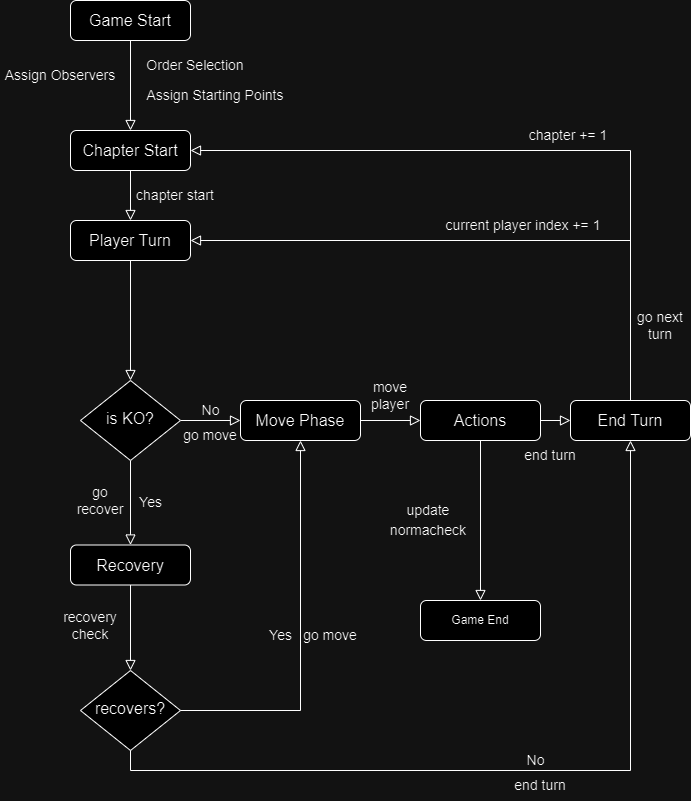

The diagram above was exported from draw.io. Its source (the exported page's mxGraphModel, read from the mxfile embedded in the PNG):
<mxGraphModel dx="1393" dy="797" grid="1" gridSize="10" guides="1" tooltips="1" connect="1" arrows="1" fold="1" page="1" pageScale="1" pageWidth="827" pageHeight="1169" math="0" shadow="0">
  <root>
    <mxCell id="WIyWlLk6GJQsqaUBKTNV-0" />
    <mxCell id="WIyWlLk6GJQsqaUBKTNV-1" parent="WIyWlLk6GJQsqaUBKTNV-0" />
    <mxCell id="WIyWlLk6GJQsqaUBKTNV-3" value="&lt;font style=&quot;font-size: 16px;&quot;&gt;Game Start&lt;/font&gt;" style="rounded=1;whiteSpace=wrap;html=1;fontSize=12;glass=0;strokeWidth=1;shadow=0;" parent="WIyWlLk6GJQsqaUBKTNV-1" vertex="1">
      <mxGeometry x="139" y="90" width="120" height="40" as="geometry" />
    </mxCell>
    <mxCell id="WIyWlLk6GJQsqaUBKTNV-7" value="&lt;font style=&quot;font-size: 16px;&quot;&gt;Chapter Start&lt;/font&gt;" style="rounded=1;whiteSpace=wrap;html=1;fontSize=12;glass=0;strokeWidth=1;shadow=0;" parent="WIyWlLk6GJQsqaUBKTNV-1" vertex="1">
      <mxGeometry x="139" y="220" width="120" height="40" as="geometry" />
    </mxCell>
    <mxCell id="ahSHepUqL7jcey1B7oXT-11" value="" style="rounded=0;html=1;jettySize=auto;orthogonalLoop=1;fontSize=11;endArrow=block;endFill=0;endSize=8;strokeWidth=1;shadow=0;labelBackgroundColor=none;edgeStyle=orthogonalEdgeStyle;entryX=0.5;entryY=0;entryDx=0;entryDy=0;exitX=0.5;exitY=1;exitDx=0;exitDy=0;" parent="WIyWlLk6GJQsqaUBKTNV-1" source="WIyWlLk6GJQsqaUBKTNV-3" target="WIyWlLk6GJQsqaUBKTNV-7" edge="1">
      <mxGeometry relative="1" as="geometry">
        <mxPoint x="198.5" y="170" as="sourcePoint" />
        <mxPoint x="198.5" y="220" as="targetPoint" />
      </mxGeometry>
    </mxCell>
    <mxCell id="ahSHepUqL7jcey1B7oXT-12" value="&lt;font style=&quot;font-size: 16px;&quot;&gt;Player Turn&lt;/font&gt;" style="rounded=1;whiteSpace=wrap;html=1;fontSize=12;glass=0;strokeWidth=1;shadow=0;" parent="WIyWlLk6GJQsqaUBKTNV-1" vertex="1">
      <mxGeometry x="139" y="310" width="120" height="40" as="geometry" />
    </mxCell>
    <mxCell id="ahSHepUqL7jcey1B7oXT-20" value="&lt;font style=&quot;font-size: 14px;&quot;&gt;Yes&lt;/font&gt;" style="rounded=0;html=1;jettySize=auto;orthogonalLoop=1;fontSize=11;endArrow=block;endFill=0;endSize=8;strokeWidth=1;shadow=0;labelBackgroundColor=none;edgeStyle=orthogonalEdgeStyle;entryX=0.5;entryY=0;entryDx=0;entryDy=0;" parent="WIyWlLk6GJQsqaUBKTNV-1" source="ahSHepUqL7jcey1B7oXT-22" target="ahSHepUqL7jcey1B7oXT-25" edge="1">
      <mxGeometry y="20" relative="1" as="geometry">
        <mxPoint as="offset" />
        <mxPoint x="199" y="700" as="targetPoint" />
      </mxGeometry>
    </mxCell>
    <mxCell id="ahSHepUqL7jcey1B7oXT-21" value="&lt;font style=&quot;font-size: 14px;&quot;&gt;No&lt;/font&gt;" style="edgeStyle=orthogonalEdgeStyle;rounded=0;html=1;jettySize=auto;orthogonalLoop=1;fontSize=11;endArrow=block;endFill=0;endSize=8;strokeWidth=1;shadow=0;labelBackgroundColor=none;entryX=0;entryY=0.5;entryDx=0;entryDy=0;" parent="WIyWlLk6GJQsqaUBKTNV-1" source="ahSHepUqL7jcey1B7oXT-22" target="ahSHepUqL7jcey1B7oXT-23" edge="1">
      <mxGeometry y="10" relative="1" as="geometry">
        <mxPoint as="offset" />
        <mxPoint x="289" y="510" as="targetPoint" />
      </mxGeometry>
    </mxCell>
    <mxCell id="ahSHepUqL7jcey1B7oXT-22" value="&lt;font style=&quot;font-size: 16px;&quot;&gt;is KO?&lt;/font&gt;" style="rhombus;whiteSpace=wrap;html=1;shadow=0;fontFamily=Helvetica;fontSize=12;align=center;strokeWidth=1;spacing=6;spacingTop=-4;" parent="WIyWlLk6GJQsqaUBKTNV-1" vertex="1">
      <mxGeometry x="149" y="470" width="100" height="80" as="geometry" />
    </mxCell>
    <mxCell id="ahSHepUqL7jcey1B7oXT-23" value="&lt;font style=&quot;font-size: 16px;&quot;&gt;Move Phase&lt;/font&gt;" style="rounded=1;whiteSpace=wrap;html=1;fontSize=12;glass=0;strokeWidth=1;shadow=0;" parent="WIyWlLk6GJQsqaUBKTNV-1" vertex="1">
      <mxGeometry x="309" y="490" width="120" height="40" as="geometry" />
    </mxCell>
    <mxCell id="ahSHepUqL7jcey1B7oXT-25" value="&lt;font style=&quot;font-size: 16px;&quot;&gt;Recovery&lt;/font&gt;" style="rounded=1;whiteSpace=wrap;html=1;fontSize=12;glass=0;strokeWidth=1;shadow=0;" parent="WIyWlLk6GJQsqaUBKTNV-1" vertex="1">
      <mxGeometry x="139" y="634.5" width="120" height="40" as="geometry" />
    </mxCell>
    <mxCell id="ahSHepUqL7jcey1B7oXT-27" value="&lt;font style=&quot;font-size: 16px;&quot;&gt;recovers?&lt;/font&gt;" style="rhombus;whiteSpace=wrap;html=1;shadow=0;fontFamily=Helvetica;fontSize=12;align=center;strokeWidth=1;spacing=6;spacingTop=-4;" parent="WIyWlLk6GJQsqaUBKTNV-1" vertex="1">
      <mxGeometry x="149" y="760" width="100" height="80" as="geometry" />
    </mxCell>
    <mxCell id="ahSHepUqL7jcey1B7oXT-28" value="&lt;font style=&quot;font-size: 14px;&quot;&gt;Yes&lt;/font&gt;" style="rounded=0;html=1;jettySize=auto;orthogonalLoop=1;fontSize=11;endArrow=block;endFill=0;endSize=8;strokeWidth=1;shadow=0;labelBackgroundColor=none;edgeStyle=orthogonalEdgeStyle;entryX=0.5;entryY=1;entryDx=0;entryDy=0;exitX=1;exitY=0.5;exitDx=0;exitDy=0;" parent="WIyWlLk6GJQsqaUBKTNV-1" source="ahSHepUqL7jcey1B7oXT-27" target="ahSHepUqL7jcey1B7oXT-23" edge="1">
      <mxGeometry y="20" relative="1" as="geometry">
        <mxPoint as="offset" />
        <mxPoint x="218.5" y="900" as="sourcePoint" />
        <mxPoint x="218.5" y="970" as="targetPoint" />
      </mxGeometry>
    </mxCell>
    <mxCell id="ahSHepUqL7jcey1B7oXT-29" value="&lt;font style=&quot;font-size: 14px;&quot;&gt;No&lt;/font&gt;" style="edgeStyle=orthogonalEdgeStyle;rounded=0;html=1;jettySize=auto;orthogonalLoop=1;fontSize=11;endArrow=block;endFill=0;endSize=8;strokeWidth=1;shadow=0;labelBackgroundColor=none;exitX=0.5;exitY=1;exitDx=0;exitDy=0;entryX=0.5;entryY=1;entryDx=0;entryDy=0;" parent="WIyWlLk6GJQsqaUBKTNV-1" source="ahSHepUqL7jcey1B7oXT-27" target="ahSHepUqL7jcey1B7oXT-36" edge="1">
      <mxGeometry y="10" relative="1" as="geometry">
        <mxPoint as="offset" />
        <mxPoint x="279" y="800" as="sourcePoint" />
        <mxPoint x="349" y="800" as="targetPoint" />
        <Array as="points">
          <mxPoint x="199" y="860" />
          <mxPoint x="699" y="860" />
        </Array>
      </mxGeometry>
    </mxCell>
    <mxCell id="ahSHepUqL7jcey1B7oXT-30" value="" style="rounded=0;html=1;jettySize=auto;orthogonalLoop=1;fontSize=11;endArrow=block;endFill=0;endSize=8;strokeWidth=1;shadow=0;labelBackgroundColor=none;edgeStyle=orthogonalEdgeStyle;entryX=0.5;entryY=0;entryDx=0;entryDy=0;exitX=0.5;exitY=1;exitDx=0;exitDy=0;" parent="WIyWlLk6GJQsqaUBKTNV-1" target="ahSHepUqL7jcey1B7oXT-27" edge="1" source="ahSHepUqL7jcey1B7oXT-25">
      <mxGeometry relative="1" as="geometry">
        <mxPoint x="198.5" y="710.5" as="sourcePoint" />
        <mxPoint x="198.5" y="760.5" as="targetPoint" />
      </mxGeometry>
    </mxCell>
    <mxCell id="ahSHepUqL7jcey1B7oXT-31" value="" style="rounded=0;html=1;jettySize=auto;orthogonalLoop=1;fontSize=11;endArrow=block;endFill=0;endSize=8;strokeWidth=1;shadow=0;labelBackgroundColor=none;edgeStyle=orthogonalEdgeStyle;exitX=0.5;exitY=1;exitDx=0;exitDy=0;entryX=0.5;entryY=0;entryDx=0;entryDy=0;" parent="WIyWlLk6GJQsqaUBKTNV-1" source="ahSHepUqL7jcey1B7oXT-12" target="ahSHepUqL7jcey1B7oXT-22" edge="1">
      <mxGeometry relative="1" as="geometry">
        <mxPoint x="199" y="380" as="sourcePoint" />
        <mxPoint x="289" y="430" as="targetPoint" />
      </mxGeometry>
    </mxCell>
    <mxCell id="ahSHepUqL7jcey1B7oXT-33" value="" style="rounded=0;html=1;jettySize=auto;orthogonalLoop=1;fontSize=11;endArrow=block;endFill=0;endSize=8;strokeWidth=1;shadow=0;labelBackgroundColor=none;edgeStyle=orthogonalEdgeStyle;exitX=0.5;exitY=1;exitDx=0;exitDy=0;entryX=0.5;entryY=0;entryDx=0;entryDy=0;" parent="WIyWlLk6GJQsqaUBKTNV-1" source="WIyWlLk6GJQsqaUBKTNV-7" target="ahSHepUqL7jcey1B7oXT-12" edge="1">
      <mxGeometry relative="1" as="geometry">
        <mxPoint x="198.5" y="260" as="sourcePoint" />
        <mxPoint x="198.5" y="310" as="targetPoint" />
      </mxGeometry>
    </mxCell>
    <mxCell id="ahSHepUqL7jcey1B7oXT-36" value="&lt;font style=&quot;font-size: 16px;&quot;&gt;End Turn&lt;/font&gt;" style="rounded=1;whiteSpace=wrap;html=1;fontSize=12;glass=0;strokeWidth=1;shadow=0;" parent="WIyWlLk6GJQsqaUBKTNV-1" vertex="1">
      <mxGeometry x="639" y="490" width="120" height="40" as="geometry" />
    </mxCell>
    <mxCell id="ahSHepUqL7jcey1B7oXT-37" value="" style="rounded=0;html=1;jettySize=auto;orthogonalLoop=1;fontSize=11;endArrow=block;endFill=0;endSize=8;strokeWidth=1;shadow=0;labelBackgroundColor=none;edgeStyle=orthogonalEdgeStyle;exitX=1;exitY=0.5;exitDx=0;exitDy=0;entryX=0;entryY=0.5;entryDx=0;entryDy=0;" parent="WIyWlLk6GJQsqaUBKTNV-1" source="ahSHepUqL7jcey1B7oXT-23" target="ahSHepUqL7jcey1B7oXT-39" edge="1">
      <mxGeometry relative="1" as="geometry">
        <mxPoint x="449" y="510" as="sourcePoint" />
        <mxPoint x="479" y="600" as="targetPoint" />
      </mxGeometry>
    </mxCell>
    <mxCell id="ahSHepUqL7jcey1B7oXT-38" value="Game End" style="rounded=1;whiteSpace=wrap;html=1;fontSize=12;glass=0;strokeWidth=1;shadow=0;" parent="WIyWlLk6GJQsqaUBKTNV-1" vertex="1">
      <mxGeometry x="489" y="690" width="120" height="40" as="geometry" />
    </mxCell>
    <mxCell id="ahSHepUqL7jcey1B7oXT-39" value="&lt;font style=&quot;font-size: 16px;&quot;&gt;Actions&lt;/font&gt;" style="rounded=1;whiteSpace=wrap;html=1;fontSize=12;glass=0;strokeWidth=1;shadow=0;" parent="WIyWlLk6GJQsqaUBKTNV-1" vertex="1">
      <mxGeometry x="489" y="490" width="120" height="40" as="geometry" />
    </mxCell>
    <mxCell id="ahSHepUqL7jcey1B7oXT-43" value="" style="rounded=0;html=1;jettySize=auto;orthogonalLoop=1;fontSize=11;endArrow=block;endFill=0;endSize=8;strokeWidth=1;shadow=0;labelBackgroundColor=none;edgeStyle=orthogonalEdgeStyle;entryX=0.5;entryY=0;entryDx=0;entryDy=0;exitX=0.5;exitY=1;exitDx=0;exitDy=0;" parent="WIyWlLk6GJQsqaUBKTNV-1" source="ahSHepUqL7jcey1B7oXT-39" target="ahSHepUqL7jcey1B7oXT-38" edge="1">
      <mxGeometry relative="1" as="geometry">
        <mxPoint x="539" y="620" as="sourcePoint" />
        <mxPoint x="549" y="660" as="targetPoint" />
      </mxGeometry>
    </mxCell>
    <mxCell id="ahSHepUqL7jcey1B7oXT-46" value="" style="rounded=0;html=1;jettySize=auto;orthogonalLoop=1;fontSize=11;endArrow=block;endFill=0;endSize=8;strokeWidth=1;shadow=0;labelBackgroundColor=none;edgeStyle=orthogonalEdgeStyle;entryX=1;entryY=0.5;entryDx=0;entryDy=0;exitX=0.5;exitY=0;exitDx=0;exitDy=0;" parent="WIyWlLk6GJQsqaUBKTNV-1" source="ahSHepUqL7jcey1B7oXT-36" target="WIyWlLk6GJQsqaUBKTNV-7" edge="1">
      <mxGeometry relative="1" as="geometry">
        <mxPoint x="238.5" y="190" as="sourcePoint" />
        <mxPoint x="239" y="240" as="targetPoint" />
      </mxGeometry>
    </mxCell>
    <mxCell id="ahSHepUqL7jcey1B7oXT-57" value="&lt;font style=&quot;font-size: 14px;&quot;&gt;Order Selection&lt;/font&gt;" style="text;html=1;strokeColor=none;fillColor=none;align=center;verticalAlign=middle;whiteSpace=wrap;rounded=0;" parent="WIyWlLk6GJQsqaUBKTNV-1" vertex="1">
      <mxGeometry x="209" y="140" width="110" height="30" as="geometry" />
    </mxCell>
    <mxCell id="ahSHepUqL7jcey1B7oXT-59" value="&lt;font style=&quot;font-size: 14px;&quot;&gt;chapter += 1&lt;/font&gt;" style="text;html=1;strokeColor=none;fillColor=none;align=center;verticalAlign=middle;whiteSpace=wrap;rounded=0;" parent="WIyWlLk6GJQsqaUBKTNV-1" vertex="1">
      <mxGeometry x="589" y="210" width="96" height="30" as="geometry" />
    </mxCell>
    <mxCell id="ahSHepUqL7jcey1B7oXT-61" value="&lt;font style=&quot;font-size: 14px;&quot;&gt;recovery check&lt;/font&gt;" style="text;html=1;strokeColor=none;fillColor=none;align=center;verticalAlign=middle;whiteSpace=wrap;rounded=0;" parent="WIyWlLk6GJQsqaUBKTNV-1" vertex="1">
      <mxGeometry x="129" y="700" width="60" height="30" as="geometry" />
    </mxCell>
    <mxCell id="J1jyDPtsheVpvhEpCRXG-0" value="" style="rounded=0;html=1;jettySize=auto;orthogonalLoop=1;fontSize=11;endArrow=block;endFill=0;endSize=8;strokeWidth=1;shadow=0;labelBackgroundColor=none;edgeStyle=orthogonalEdgeStyle;entryX=1;entryY=0.5;entryDx=0;entryDy=0;exitX=0.5;exitY=0;exitDx=0;exitDy=0;" edge="1" parent="WIyWlLk6GJQsqaUBKTNV-1" source="ahSHepUqL7jcey1B7oXT-36" target="ahSHepUqL7jcey1B7oXT-12">
      <mxGeometry relative="1" as="geometry">
        <mxPoint x="689" y="590" as="sourcePoint" />
        <mxPoint x="289" y="250" as="targetPoint" />
        <Array as="points">
          <mxPoint x="699" y="330" />
        </Array>
      </mxGeometry>
    </mxCell>
    <mxCell id="J1jyDPtsheVpvhEpCRXG-2" value="&lt;font style=&quot;font-size: 14px;&quot;&gt;Assign Starting Points&lt;br&gt;&lt;/font&gt;" style="text;html=1;strokeColor=none;fillColor=none;align=center;verticalAlign=middle;whiteSpace=wrap;rounded=0;" vertex="1" parent="WIyWlLk6GJQsqaUBKTNV-1">
      <mxGeometry x="209" y="170" width="150" height="30" as="geometry" />
    </mxCell>
    <mxCell id="J1jyDPtsheVpvhEpCRXG-3" value="&lt;span style=&quot;font-size: 14px;&quot;&gt;Assign Observers&lt;/span&gt;" style="text;html=1;strokeColor=none;fillColor=none;align=center;verticalAlign=middle;whiteSpace=wrap;rounded=0;" vertex="1" parent="WIyWlLk6GJQsqaUBKTNV-1">
      <mxGeometry x="69" y="150" width="120" height="30" as="geometry" />
    </mxCell>
    <mxCell id="J1jyDPtsheVpvhEpCRXG-4" value="&lt;font style=&quot;font-size: 14px;&quot;&gt;current player index += 1&lt;/font&gt;" style="text;html=1;strokeColor=none;fillColor=none;align=center;verticalAlign=middle;whiteSpace=wrap;rounded=0;" vertex="1" parent="WIyWlLk6GJQsqaUBKTNV-1">
      <mxGeometry x="499" y="300" width="186" height="30" as="geometry" />
    </mxCell>
    <mxCell id="J1jyDPtsheVpvhEpCRXG-5" value="&lt;font style=&quot;font-size: 14px;&quot;&gt;update&lt;/font&gt;" style="text;html=1;strokeColor=none;fillColor=none;align=center;verticalAlign=middle;whiteSpace=wrap;rounded=0;" vertex="1" parent="WIyWlLk6GJQsqaUBKTNV-1">
      <mxGeometry x="449" y="584.5" width="96" height="30" as="geometry" />
    </mxCell>
    <mxCell id="J1jyDPtsheVpvhEpCRXG-6" value="&lt;font style=&quot;font-size: 14px;&quot;&gt;normacheck&lt;/font&gt;" style="text;html=1;strokeColor=none;fillColor=none;align=center;verticalAlign=middle;whiteSpace=wrap;rounded=0;" vertex="1" parent="WIyWlLk6GJQsqaUBKTNV-1">
      <mxGeometry x="449" y="604.5" width="96" height="30" as="geometry" />
    </mxCell>
    <mxCell id="J1jyDPtsheVpvhEpCRXG-7" value="" style="rounded=0;html=1;jettySize=auto;orthogonalLoop=1;fontSize=11;endArrow=block;endFill=0;endSize=8;strokeWidth=1;shadow=0;labelBackgroundColor=none;edgeStyle=orthogonalEdgeStyle;entryX=0;entryY=0.5;entryDx=0;entryDy=0;exitX=1;exitY=0.5;exitDx=0;exitDy=0;" edge="1" parent="WIyWlLk6GJQsqaUBKTNV-1" source="ahSHepUqL7jcey1B7oXT-39" target="ahSHepUqL7jcey1B7oXT-36">
      <mxGeometry relative="1" as="geometry">
        <mxPoint x="549" y="540" as="sourcePoint" />
        <mxPoint x="549" y="670" as="targetPoint" />
      </mxGeometry>
    </mxCell>
    <mxCell id="J1jyDPtsheVpvhEpCRXG-8" value="&lt;font style=&quot;font-size: 14px;&quot;&gt;move player&lt;/font&gt;" style="text;html=1;strokeColor=none;fillColor=none;align=center;verticalAlign=middle;whiteSpace=wrap;rounded=0;" vertex="1" parent="WIyWlLk6GJQsqaUBKTNV-1">
      <mxGeometry x="429" y="470" width="60" height="30" as="geometry" />
    </mxCell>
    <mxCell id="J1jyDPtsheVpvhEpCRXG-10" value="&lt;font style=&quot;font-size: 14px;&quot;&gt;go next turn&lt;/font&gt;" style="text;html=1;strokeColor=none;fillColor=none;align=center;verticalAlign=middle;whiteSpace=wrap;rounded=0;" vertex="1" parent="WIyWlLk6GJQsqaUBKTNV-1">
      <mxGeometry x="699" y="400" width="60" height="30" as="geometry" />
    </mxCell>
    <mxCell id="J1jyDPtsheVpvhEpCRXG-11" value="&lt;font style=&quot;font-size: 14px;&quot;&gt;chapter start&lt;/font&gt;" style="text;html=1;strokeColor=none;fillColor=none;align=center;verticalAlign=middle;whiteSpace=wrap;rounded=0;" vertex="1" parent="WIyWlLk6GJQsqaUBKTNV-1">
      <mxGeometry x="199" y="270" width="90" height="30" as="geometry" />
    </mxCell>
    <mxCell id="J1jyDPtsheVpvhEpCRXG-12" value="&lt;font style=&quot;font-size: 14px;&quot;&gt;go move&lt;/font&gt;" style="text;html=1;strokeColor=none;fillColor=none;align=center;verticalAlign=middle;whiteSpace=wrap;rounded=0;" vertex="1" parent="WIyWlLk6GJQsqaUBKTNV-1">
      <mxGeometry x="249" y="510" width="60" height="30" as="geometry" />
    </mxCell>
    <mxCell id="J1jyDPtsheVpvhEpCRXG-13" value="&lt;font style=&quot;font-size: 14px;&quot;&gt;go recover&lt;/font&gt;" style="text;html=1;strokeColor=none;fillColor=none;align=center;verticalAlign=middle;whiteSpace=wrap;rounded=0;" vertex="1" parent="WIyWlLk6GJQsqaUBKTNV-1">
      <mxGeometry x="139" y="574.5" width="60" height="30" as="geometry" />
    </mxCell>
    <mxCell id="J1jyDPtsheVpvhEpCRXG-14" value="&lt;font style=&quot;font-size: 14px;&quot;&gt;go move&lt;/font&gt;" style="text;html=1;strokeColor=none;fillColor=none;align=center;verticalAlign=middle;whiteSpace=wrap;rounded=0;" vertex="1" parent="WIyWlLk6GJQsqaUBKTNV-1">
      <mxGeometry x="369" y="710" width="60" height="30" as="geometry" />
    </mxCell>
    <mxCell id="J1jyDPtsheVpvhEpCRXG-15" value="&lt;font style=&quot;font-size: 14px;&quot;&gt;end turn&lt;/font&gt;" style="text;html=1;strokeColor=none;fillColor=none;align=center;verticalAlign=middle;whiteSpace=wrap;rounded=0;" vertex="1" parent="WIyWlLk6GJQsqaUBKTNV-1">
      <mxGeometry x="579" y="860" width="60" height="30" as="geometry" />
    </mxCell>
    <mxCell id="J1jyDPtsheVpvhEpCRXG-16" value="&lt;font style=&quot;font-size: 14px;&quot;&gt;end turn&lt;/font&gt;" style="text;html=1;strokeColor=none;fillColor=none;align=center;verticalAlign=middle;whiteSpace=wrap;rounded=0;" vertex="1" parent="WIyWlLk6GJQsqaUBKTNV-1">
      <mxGeometry x="589" y="530" width="60" height="30" as="geometry" />
    </mxCell>
  </root>
</mxGraphModel>